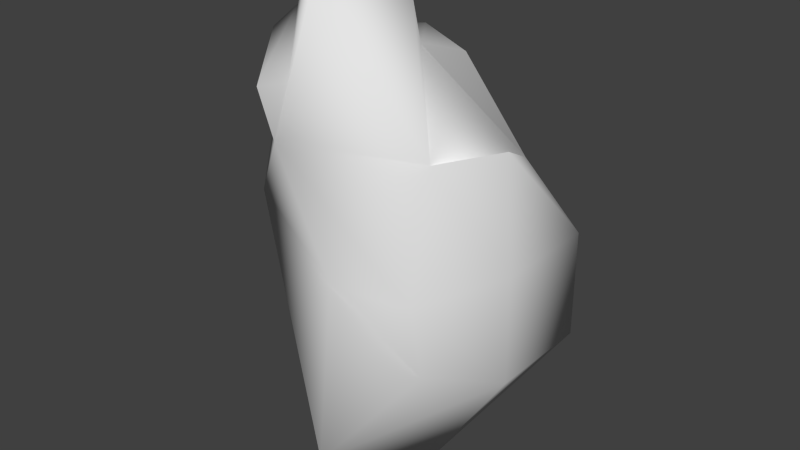 # Source: Smooth_Rock.blend  (saved by Blender 2.76.0; exported with 4.5.12 LTS)
import bpy
from mathutils import Matrix  # noqa: F401  (used for matrix-valued properties, if any)

bpy.ops.wm.read_factory_settings(use_empty=True)
scene = bpy.context.scene
scene.name = 'Scene'

# ---- collections
col_collection_1 = bpy.data.collections.new('Collection 1'); scene.collection.children.link(col_collection_1)

# ---- materials (node trees are filled in below, after node groups)
mat_material = bpy.data.materials.new('Material')
mat_material.alpha_threshold = 0.0
mat_material.use_transparent_shadow = False
mat_material.diffuse_color = (0.7808, 0.7808, 0.7808, 1.0)
mat_material.roughness = 0.5
mat_material.line_color = (0.0, 0.0, 0.0, 1.0)

# ---- material node trees

# ---- world
world_world = bpy.data.worlds.new('World'); scene.world = world_world
world_world.color = (0.05088, 0.05088, 0.05088)
world_world.use_sun_shadow = False
world_world.sun_shadow_jitter_overblur = 0.0
world_world.cycles.sampling_method = 'MANUAL'
world_world.cycles.sample_map_resolution = 256

# ---- meshes
me_cube = bpy.data.meshes.new('Cube')
me_cube.from_pydata([(1.0, 1.0, -1.0), (0.5829, -0.606, -0.8101), (-0.7875, 0.938, -1.445), (0.641, 0.6711, 0.7059), (0.611, -0.5442, 1.038), (-0.7216, 1.038, 0.6122), (1.0, -5.96e-08, -1.0), (1.788e-07, 1.0, -2.214), (1.0, 1.0, 0.0), (0.07933, -1.258, -1.491), (0.6551, -0.8458, -0.03545), (-1.0, 2.98e-07, -1.485), (-1.0, 1.0, 0.0), (0.8929, 0.04331, 1.032), (-0.3782, 0.9371, 0.7065), (-0.4959, -1.036, 1.084), (-1.258, -0.2381, 1.084), (0.08489, 1.253, -0.0905), (-1.208, -0.5188, 0.2978), (-2.98e-07, -1.0, 0.0), (1.0, -2.98e-07, 0.0), (0.2142, -0.07474, -2.197), (-0.7972, 0.689, 1.029), (-0.2271, 0.09476, 1.799), (0.126, -0.0624, 1.74), (0.2868, 0.2937, 1.625), (-0.2061, 0.4099, 1.73), (-0.1734, 0.05308, 2.145), (0.02441, -0.0529, 2.137), (0.01466, -1.084, 2.411), (-0.6858, -0.3969, 2.396), (-0.4904, -1.186, 1.571), (-1.167, -0.3442, 1.692), (-0.9874, -0.2378, 1.884), (-0.3392, -1.018, 1.573)], [], [(21, 9, 11), (32, 16, 15, 31), (20, 13, 4, 10), (18, 16, 22, 5, 12), (17, 7, 2, 12), (14, 17, 12, 5), (3, 8, 17, 14), (8, 0, 7, 17), (11, 18, 12, 2), (9, 18, 11), (19, 15, 18, 9), (1, 10, 19, 9), (10, 4, 15, 19), (6, 20, 10, 1), (0, 8, 20, 6), (8, 3, 13, 20), (4, 29, 34, 31, 15), (23, 26, 22), (7, 21, 11, 2), (0, 6, 21, 7), (6, 1, 9, 21), (4, 13, 3, 25, 24, 28), (26, 23, 24, 25), (22, 26, 25, 3, 14, 5), (30, 29, 28, 27), (23, 27, 28, 24), (29, 4, 28), (22, 33, 30, 27, 23), (33, 32, 31, 34), (30, 33, 34, 29), (16, 32, 33, 22), (15, 16, 18)])
me_cube.polygons.foreach_set('use_smooth', [True] * 32)
_uv = me_cube.uv_layers.new(name='UVMap')
_uv.uv.foreach_set('vector', [0.5696, 0.06015, 0.5414, 0.3036, 0.3975, 0.2813, 0.5218, 0.6402, 0.4491, 0.595, 0.552, 0.523, 0.5663, 0.5574, 0.7099, 0.3966, 0.7061, 0.4908, 0.6574, 0.4899, 0.628, 0.404, 0.445, 0.4832, 0.4491, 0.595, 0.2873, 0.6661, 0.2048, 0.59, 0.2278, 0.4698, 8.587e-05, 0.4154, 0.2718, 8.587e-05, 0.2695, 0.2487, 0.2278, 0.4698, 0.1309, 0.6231, 8.587e-05, 0.4154, 0.2278, 0.4698, 0.2048, 0.59, 0.7855, 0.4877, 0.8123, 0.3869, 0.9999, 0.4198, 0.8952, 0.6504, 0.8123, 0.3869, 0.8071, 0.2729, 0.829, 8.587e-05, 0.9999, 0.4198, 0.3975, 0.2813, 0.445, 0.4832, 0.2278, 0.4698, 0.2695, 0.2487, 0.5414, 0.3036, 0.445, 0.4832, 0.3975, 0.2813, 0.5696, 0.4174, 0.552, 0.523, 0.445, 0.4832, 0.5414, 0.3036, 0.6221, 0.3291, 0.628, 0.404, 0.5696, 0.4174, 0.5414, 0.3036, 0.628, 0.404, 0.6574, 0.4899, 0.552, 0.523, 0.5696, 0.4174, 0.6953, 0.2945, 0.7099, 0.3966, 0.628, 0.404, 0.6221, 0.3291, 0.8071, 0.2729, 0.8123, 0.3869, 0.7099, 0.3966, 0.6953, 0.2945, 0.8123, 0.3869, 0.7855, 0.4877, 0.7061, 0.4908, 0.7099, 0.3966, 0.6574, 0.4899, 0.6137, 0.5781, 0.5849, 0.5579, 0.5663, 0.5574, 0.552, 0.523, 0.6667, 0.6217, 0.7037, 0.6203, 0.7911, 0.7376, 0.2718, 8.587e-05, 0.5696, 0.06015, 0.3975, 0.2813, 0.2695, 0.2487, 0.8071, 0.2729, 0.6953, 0.2945, 0.5696, 0.06015, 0.829, 8.587e-05, 0.6953, 0.2945, 0.6221, 0.3291, 0.5414, 0.3036, 0.5696, 0.06015, 0.6574, 0.4899, 0.7061, 0.4908, 0.7855, 0.4877, 0.7019, 0.5642, 0.6564, 0.5731, 0.6375, 0.592, 0.7037, 0.6203, 0.6667, 0.6217, 0.6564, 0.5731, 0.7019, 0.5642, 0.7911, 0.7376, 0.7037, 0.6203, 0.7019, 0.5642, 0.7855, 0.4877, 0.8952, 0.6504, 0.9186, 0.7333, 0.6047, 0.6079, 0.6137, 0.5781, 0.6375, 0.592, 0.6356, 0.6025, 0.6667, 0.6217, 0.6356, 0.6025, 0.6375, 0.592, 0.6564, 0.5731, 0.6137, 0.5781, 0.6574, 0.4899, 0.6375, 0.592, 0.7911, 0.7376, 0.5398, 0.6873, 0.6047, 0.6079, 0.6356, 0.6025, 0.6667, 0.6217, 0.5398, 0.6873, 0.5218, 0.6402, 0.5663, 0.5574, 0.5849, 0.5579, 0.6047, 0.6079, 0.5398, 0.6873, 0.5849, 0.5579, 0.6137, 0.5781, 0.4491, 0.595, 0.5218, 0.6402, 0.5398, 0.6873, 0.2873, 0.6661, 0.552, 0.523, 0.4491, 0.595, 0.445, 0.4832])
me_cube.materials.append(mat_material)
me_cube.use_remesh_preserve_volume = False
me_cube.use_remesh_preserve_attributes = False
me_cube.use_mirror_vertex_groups = False
me_cube.update()

# ---- objects
ob_cube = bpy.data.objects.new('Cube', me_cube)

# ---- transforms, parenting, visibility, modifiers, constraints
ob_cube.location = (0.0, 0.0, 0.0)
ob_cube.lock_rotations_4d = False
ob_cube.empty_display_type = 'ARROWS'
ob_cube.lineart.crease_threshold = 0.0

# ---- collection membership
col_collection_1.objects.link(ob_cube)

# ---- scene / render settings (as saved in the file)
scene.frame_start = 1; scene.frame_end = 250; scene.frame_set(1)
scene.render.engine = 'BLENDER_EEVEE_NEXT'
scene.render.resolution_percentage = 50
scene.render.dither_intensity = 0.0
scene.cycles.use_denoising = False
scene.cycles.samples = 10
scene.cycles.sampling_pattern = 'TABULATED_SOBOL'
scene.cycles.light_sampling_threshold = 0.0
scene.cycles.use_adaptive_sampling = False
scene.cycles.use_light_tree = False
scene.cycles.blur_glossy = 0.0
scene.cycles.pixel_filter_type = 'GAUSSIAN'
scene.cycles.sample_clamp_indirect = 0.0
scene.view_settings.view_transform = 'Standard'
bpy.context.view_layer.update()

# ---- added for rendering (the .blend has no active camera and no usable light): camera, sun
cam_auto = bpy.data.cameras.new('AutoCamera')
cam_auto.lens = 50.0
cam_auto.sensor_width = 36.0
cam_auto.clip_end = 1000.0
ob_auto_camera = bpy.data.objects.new('AutoCamera', cam_auto)
scene.collection.objects.link(ob_auto_camera)
ob_auto_camera.location = (5.16953, -6.36064, 4.33756)
ob_auto_camera.rotation_euler = (1.09748, -7.21219e-08, 0.694738)
scene.camera = ob_auto_camera
light_auto_sun = bpy.data.lights.new('AutoSun', 'SUN')
light_auto_sun.energy = 3.0
light_auto_sun.angle = 0.0523599
ob_auto_sun = bpy.data.objects.new('AutoSun', light_auto_sun)
scene.collection.objects.link(ob_auto_sun)
ob_auto_sun.rotation_euler = (0.872665, 0.174533, 0.523599)
bpy.context.view_layer.update()
